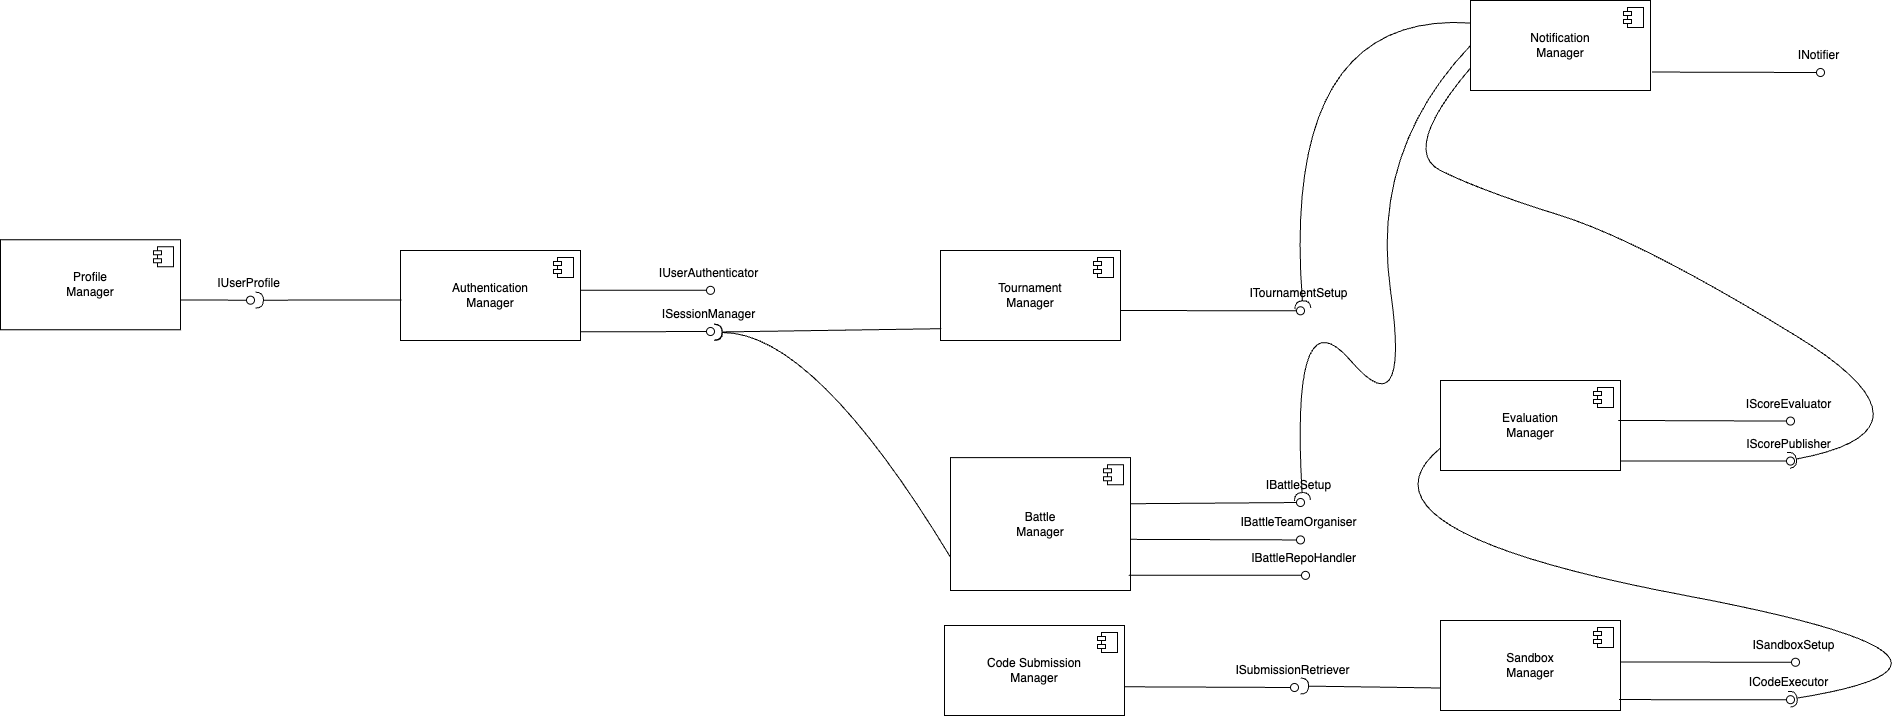

The diagram above was exported from draw.io. Its source (the exported page's mxGraphModel, read from the mxfile embedded in the PNG):
<mxGraphModel dx="2484" dy="2725" grid="1" gridSize="10" guides="1" tooltips="1" connect="1" arrows="1" fold="1" page="1" pageScale="1" pageWidth="827" pageHeight="1169" math="0" shadow="0">
  <root>
    <mxCell id="0" />
    <mxCell id="1" parent="0" />
    <mxCell id="kG2lmFaVaipbGWqRg21F-1" value="Authentication &lt;br&gt;Manager" style="html=1;dropTarget=0;whiteSpace=wrap;" vertex="1" parent="1">
      <mxGeometry x="1110" y="210" width="180" height="90" as="geometry" />
    </mxCell>
    <mxCell id="kG2lmFaVaipbGWqRg21F-2" value="" style="shape=module;jettyWidth=8;jettyHeight=4;" vertex="1" parent="kG2lmFaVaipbGWqRg21F-1">
      <mxGeometry x="1" width="20" height="20" relative="1" as="geometry">
        <mxPoint x="-27" y="7" as="offset" />
      </mxGeometry>
    </mxCell>
    <mxCell id="kG2lmFaVaipbGWqRg21F-5" value="Sandbox&lt;br&gt;Manager" style="html=1;dropTarget=0;whiteSpace=wrap;" vertex="1" parent="1">
      <mxGeometry x="2150" y="580" width="180" height="90" as="geometry" />
    </mxCell>
    <mxCell id="kG2lmFaVaipbGWqRg21F-6" value="" style="shape=module;jettyWidth=8;jettyHeight=4;" vertex="1" parent="kG2lmFaVaipbGWqRg21F-5">
      <mxGeometry x="1" width="20" height="20" relative="1" as="geometry">
        <mxPoint x="-27" y="7" as="offset" />
      </mxGeometry>
    </mxCell>
    <mxCell id="kG2lmFaVaipbGWqRg21F-7" value="Code Submission&lt;br&gt;Manager" style="html=1;dropTarget=0;whiteSpace=wrap;" vertex="1" parent="1">
      <mxGeometry x="1654" y="585" width="180" height="90" as="geometry" />
    </mxCell>
    <mxCell id="kG2lmFaVaipbGWqRg21F-8" value="" style="shape=module;jettyWidth=8;jettyHeight=4;" vertex="1" parent="kG2lmFaVaipbGWqRg21F-7">
      <mxGeometry x="1" width="20" height="20" relative="1" as="geometry">
        <mxPoint x="-27" y="7" as="offset" />
      </mxGeometry>
    </mxCell>
    <mxCell id="kG2lmFaVaipbGWqRg21F-9" value="Battle&lt;br&gt;Manager" style="html=1;dropTarget=0;whiteSpace=wrap;" vertex="1" parent="1">
      <mxGeometry x="1660" y="417.13" width="180" height="132.87" as="geometry" />
    </mxCell>
    <mxCell id="kG2lmFaVaipbGWqRg21F-10" value="" style="shape=module;jettyWidth=8;jettyHeight=4;" vertex="1" parent="kG2lmFaVaipbGWqRg21F-9">
      <mxGeometry x="1" width="20" height="20" relative="1" as="geometry">
        <mxPoint x="-27" y="7" as="offset" />
      </mxGeometry>
    </mxCell>
    <mxCell id="kG2lmFaVaipbGWqRg21F-11" value="Tournament&lt;br&gt;Manager" style="html=1;dropTarget=0;whiteSpace=wrap;" vertex="1" parent="1">
      <mxGeometry x="1650" y="210" width="180" height="90" as="geometry" />
    </mxCell>
    <mxCell id="kG2lmFaVaipbGWqRg21F-12" value="" style="shape=module;jettyWidth=8;jettyHeight=4;" vertex="1" parent="kG2lmFaVaipbGWqRg21F-11">
      <mxGeometry x="1" width="20" height="20" relative="1" as="geometry">
        <mxPoint x="-27" y="7" as="offset" />
      </mxGeometry>
    </mxCell>
    <mxCell id="kG2lmFaVaipbGWqRg21F-13" value="Profile&lt;br&gt;Manager" style="html=1;dropTarget=0;whiteSpace=wrap;" vertex="1" parent="1">
      <mxGeometry x="710" y="199.28" width="180" height="90" as="geometry" />
    </mxCell>
    <mxCell id="kG2lmFaVaipbGWqRg21F-14" value="" style="shape=module;jettyWidth=8;jettyHeight=4;" vertex="1" parent="kG2lmFaVaipbGWqRg21F-13">
      <mxGeometry x="1" width="20" height="20" relative="1" as="geometry">
        <mxPoint x="-27" y="7" as="offset" />
      </mxGeometry>
    </mxCell>
    <mxCell id="kG2lmFaVaipbGWqRg21F-15" value="Evaluation&lt;br&gt;Manager" style="html=1;dropTarget=0;whiteSpace=wrap;" vertex="1" parent="1">
      <mxGeometry x="2150" y="340" width="180" height="90" as="geometry" />
    </mxCell>
    <mxCell id="kG2lmFaVaipbGWqRg21F-16" value="" style="shape=module;jettyWidth=8;jettyHeight=4;" vertex="1" parent="kG2lmFaVaipbGWqRg21F-15">
      <mxGeometry x="1" width="20" height="20" relative="1" as="geometry">
        <mxPoint x="-27" y="7" as="offset" />
      </mxGeometry>
    </mxCell>
    <mxCell id="kG2lmFaVaipbGWqRg21F-17" value="Notification&lt;br&gt;Manager" style="html=1;dropTarget=0;whiteSpace=wrap;" vertex="1" parent="1">
      <mxGeometry x="2180" y="-40" width="180" height="90" as="geometry" />
    </mxCell>
    <mxCell id="kG2lmFaVaipbGWqRg21F-18" value="" style="shape=module;jettyWidth=8;jettyHeight=4;" vertex="1" parent="kG2lmFaVaipbGWqRg21F-17">
      <mxGeometry x="1" width="20" height="20" relative="1" as="geometry">
        <mxPoint x="-27" y="7" as="offset" />
      </mxGeometry>
    </mxCell>
    <mxCell id="kG2lmFaVaipbGWqRg21F-20" value="" style="html=1;verticalAlign=bottom;labelBackgroundColor=none;endArrow=oval;endFill=0;endSize=8;rounded=0;exitX=1.002;exitY=0.442;exitDx=0;exitDy=0;exitPerimeter=0;" edge="1" parent="1" source="kG2lmFaVaipbGWqRg21F-1">
      <mxGeometry width="160" relative="1" as="geometry">
        <mxPoint x="1260" y="249.85" as="sourcePoint" />
        <mxPoint x="1420" y="249.85" as="targetPoint" />
      </mxGeometry>
    </mxCell>
    <mxCell id="kG2lmFaVaipbGWqRg21F-21" value="IUserAuthenticator" style="text;html=1;align=center;verticalAlign=middle;resizable=0;points=[];autosize=1;strokeColor=none;fillColor=none;" vertex="1" parent="1">
      <mxGeometry x="1358" y="217.85" width="120" height="30" as="geometry" />
    </mxCell>
    <mxCell id="kG2lmFaVaipbGWqRg21F-38" value="" style="html=1;verticalAlign=bottom;labelBackgroundColor=none;endArrow=oval;endFill=0;endSize=8;rounded=0;exitX=1;exitY=0.347;exitDx=0;exitDy=0;exitPerimeter=0;" edge="1" parent="1" source="kG2lmFaVaipbGWqRg21F-9">
      <mxGeometry width="160" relative="1" as="geometry">
        <mxPoint x="1850" y="462" as="sourcePoint" />
        <mxPoint x="2010" y="462" as="targetPoint" />
      </mxGeometry>
    </mxCell>
    <mxCell id="kG2lmFaVaipbGWqRg21F-39" value="IBattleSetup" style="text;html=1;align=center;verticalAlign=middle;resizable=0;points=[];autosize=1;strokeColor=none;fillColor=none;" vertex="1" parent="1">
      <mxGeometry x="1963" y="430" width="90" height="30" as="geometry" />
    </mxCell>
    <mxCell id="kG2lmFaVaipbGWqRg21F-40" value="" style="html=1;verticalAlign=bottom;labelBackgroundColor=none;endArrow=oval;endFill=0;endSize=8;rounded=0;exitX=0.999;exitY=0.667;exitDx=0;exitDy=0;exitPerimeter=0;" edge="1" parent="1" source="kG2lmFaVaipbGWqRg21F-11">
      <mxGeometry width="160" relative="1" as="geometry">
        <mxPoint x="1850" y="270.29" as="sourcePoint" />
        <mxPoint x="2010" y="270.29" as="targetPoint" />
      </mxGeometry>
    </mxCell>
    <mxCell id="kG2lmFaVaipbGWqRg21F-41" value="ITournamentSetup" style="text;html=1;align=center;verticalAlign=middle;resizable=0;points=[];autosize=1;strokeColor=none;fillColor=none;" vertex="1" parent="1">
      <mxGeometry x="1948" y="238.29" width="120" height="30" as="geometry" />
    </mxCell>
    <mxCell id="kG2lmFaVaipbGWqRg21F-42" value="" style="html=1;verticalAlign=bottom;labelBackgroundColor=none;endArrow=oval;endFill=0;endSize=8;rounded=0;exitX=1.002;exitY=0.904;exitDx=0;exitDy=0;exitPerimeter=0;" edge="1" parent="1" source="kG2lmFaVaipbGWqRg21F-1">
      <mxGeometry width="160" relative="1" as="geometry">
        <mxPoint x="1260" y="291.28" as="sourcePoint" />
        <mxPoint x="1420" y="291" as="targetPoint" />
      </mxGeometry>
    </mxCell>
    <mxCell id="kG2lmFaVaipbGWqRg21F-43" value="ISessionManager" style="text;html=1;align=center;verticalAlign=middle;resizable=0;points=[];autosize=1;strokeColor=none;fillColor=none;" vertex="1" parent="1">
      <mxGeometry x="1358" y="259.28" width="120" height="30" as="geometry" />
    </mxCell>
    <mxCell id="kG2lmFaVaipbGWqRg21F-44" value="" style="html=1;verticalAlign=bottom;labelBackgroundColor=none;endArrow=oval;endFill=0;endSize=8;rounded=0;exitX=1.001;exitY=0.615;exitDx=0;exitDy=0;exitPerimeter=0;" edge="1" parent="1" source="kG2lmFaVaipbGWqRg21F-9">
      <mxGeometry width="160" relative="1" as="geometry">
        <mxPoint x="1850" y="499.43" as="sourcePoint" />
        <mxPoint x="2010" y="499.43" as="targetPoint" />
      </mxGeometry>
    </mxCell>
    <mxCell id="kG2lmFaVaipbGWqRg21F-45" value="IBattleTeamOrganiser" style="text;html=1;align=center;verticalAlign=middle;resizable=0;points=[];autosize=1;strokeColor=none;fillColor=none;" vertex="1" parent="1">
      <mxGeometry x="1938" y="467.43" width="140" height="30" as="geometry" />
    </mxCell>
    <mxCell id="kG2lmFaVaipbGWqRg21F-46" value="" style="html=1;verticalAlign=bottom;labelBackgroundColor=none;endArrow=oval;endFill=0;endSize=8;rounded=0;exitX=0.997;exitY=0.669;exitDx=0;exitDy=0;exitPerimeter=0;" edge="1" parent="1" source="kG2lmFaVaipbGWqRg21F-13">
      <mxGeometry width="160" relative="1" as="geometry">
        <mxPoint x="800" y="259.68999999999994" as="sourcePoint" />
        <mxPoint x="960" y="259.68999999999994" as="targetPoint" />
      </mxGeometry>
    </mxCell>
    <mxCell id="kG2lmFaVaipbGWqRg21F-47" value="IUserProfile" style="text;html=1;align=center;verticalAlign=middle;resizable=0;points=[];autosize=1;strokeColor=none;fillColor=none;" vertex="1" parent="1">
      <mxGeometry x="913" y="227.68999999999997" width="90" height="30" as="geometry" />
    </mxCell>
    <mxCell id="kG2lmFaVaipbGWqRg21F-48" value="" style="html=1;verticalAlign=bottom;labelBackgroundColor=none;endArrow=oval;endFill=0;endSize=8;rounded=0;exitX=0.99;exitY=0.885;exitDx=0;exitDy=0;exitPerimeter=0;" edge="1" parent="1" source="kG2lmFaVaipbGWqRg21F-9">
      <mxGeometry width="160" relative="1" as="geometry">
        <mxPoint x="1855" y="534.87" as="sourcePoint" />
        <mxPoint x="2015" y="534.87" as="targetPoint" />
      </mxGeometry>
    </mxCell>
    <mxCell id="kG2lmFaVaipbGWqRg21F-49" value="IBattleRepoHandler" style="text;html=1;align=center;verticalAlign=middle;resizable=0;points=[];autosize=1;strokeColor=none;fillColor=none;" vertex="1" parent="1">
      <mxGeometry x="1948" y="502.87" width="130" height="30" as="geometry" />
    </mxCell>
    <mxCell id="kG2lmFaVaipbGWqRg21F-50" value="" style="html=1;verticalAlign=bottom;labelBackgroundColor=none;endArrow=oval;endFill=0;endSize=8;rounded=0;exitX=1.002;exitY=0.461;exitDx=0;exitDy=0;exitPerimeter=0;" edge="1" parent="1" source="kG2lmFaVaipbGWqRg21F-5">
      <mxGeometry width="160" relative="1" as="geometry">
        <mxPoint x="2345" y="621.76" as="sourcePoint" />
        <mxPoint x="2505" y="621.76" as="targetPoint" />
      </mxGeometry>
    </mxCell>
    <mxCell id="kG2lmFaVaipbGWqRg21F-51" value="ISandboxSetup" style="text;html=1;align=center;verticalAlign=middle;resizable=0;points=[];autosize=1;strokeColor=none;fillColor=none;" vertex="1" parent="1">
      <mxGeometry x="2448" y="589.76" width="110" height="30" as="geometry" />
    </mxCell>
    <mxCell id="kG2lmFaVaipbGWqRg21F-52" value="" style="html=1;verticalAlign=bottom;labelBackgroundColor=none;endArrow=oval;endFill=0;endSize=8;rounded=0;exitX=0.991;exitY=0.879;exitDx=0;exitDy=0;exitPerimeter=0;" edge="1" parent="1" source="kG2lmFaVaipbGWqRg21F-5">
      <mxGeometry width="160" relative="1" as="geometry">
        <mxPoint x="2340" y="659.1899999999998" as="sourcePoint" />
        <mxPoint x="2500" y="659.1899999999998" as="targetPoint" />
      </mxGeometry>
    </mxCell>
    <mxCell id="kG2lmFaVaipbGWqRg21F-53" value="ICodeExecutor" style="text;html=1;align=center;verticalAlign=middle;resizable=0;points=[];autosize=1;strokeColor=none;fillColor=none;" vertex="1" parent="1">
      <mxGeometry x="2448" y="627.1899999999998" width="100" height="30" as="geometry" />
    </mxCell>
    <mxCell id="kG2lmFaVaipbGWqRg21F-54" value="" style="html=1;verticalAlign=bottom;labelBackgroundColor=none;endArrow=oval;endFill=0;endSize=8;rounded=0;exitX=0.988;exitY=0.444;exitDx=0;exitDy=0;exitPerimeter=0;" edge="1" parent="1" source="kG2lmFaVaipbGWqRg21F-15">
      <mxGeometry width="160" relative="1" as="geometry">
        <mxPoint x="2340" y="380.56999999999994" as="sourcePoint" />
        <mxPoint x="2500" y="380.56999999999994" as="targetPoint" />
      </mxGeometry>
    </mxCell>
    <mxCell id="kG2lmFaVaipbGWqRg21F-55" value="IScoreEvaluator" style="text;html=1;align=center;verticalAlign=middle;resizable=0;points=[];autosize=1;strokeColor=none;fillColor=none;" vertex="1" parent="1">
      <mxGeometry x="2443" y="348.56999999999994" width="110" height="30" as="geometry" />
    </mxCell>
    <mxCell id="kG2lmFaVaipbGWqRg21F-56" value="" style="html=1;verticalAlign=bottom;labelBackgroundColor=none;endArrow=oval;endFill=0;endSize=8;rounded=0;exitX=1;exitY=0.681;exitDx=0;exitDy=0;exitPerimeter=0;" edge="1" parent="1" source="kG2lmFaVaipbGWqRg21F-7">
      <mxGeometry width="160" relative="1" as="geometry">
        <mxPoint x="1844" y="647.0000000000002" as="sourcePoint" />
        <mxPoint x="2004" y="647.0000000000002" as="targetPoint" />
      </mxGeometry>
    </mxCell>
    <mxCell id="kG2lmFaVaipbGWqRg21F-57" value="ISubmissionRetriever" style="text;html=1;align=center;verticalAlign=middle;resizable=0;points=[];autosize=1;strokeColor=none;fillColor=none;" vertex="1" parent="1">
      <mxGeometry x="1932" y="615.0000000000002" width="140" height="30" as="geometry" />
    </mxCell>
    <mxCell id="kG2lmFaVaipbGWqRg21F-58" value="" style="html=1;verticalAlign=bottom;labelBackgroundColor=none;endArrow=oval;endFill=0;endSize=8;rounded=0;exitX=1.002;exitY=0.895;exitDx=0;exitDy=0;exitPerimeter=0;" edge="1" parent="1" source="kG2lmFaVaipbGWqRg21F-15">
      <mxGeometry width="160" relative="1" as="geometry">
        <mxPoint x="2340" y="420.56999999999994" as="sourcePoint" />
        <mxPoint x="2500" y="420.56999999999994" as="targetPoint" />
      </mxGeometry>
    </mxCell>
    <mxCell id="kG2lmFaVaipbGWqRg21F-59" value="IScorePublisher" style="text;html=1;align=center;verticalAlign=middle;resizable=0;points=[];autosize=1;strokeColor=none;fillColor=none;" vertex="1" parent="1">
      <mxGeometry x="2443" y="388.56999999999994" width="110" height="30" as="geometry" />
    </mxCell>
    <mxCell id="kG2lmFaVaipbGWqRg21F-60" value="" style="html=1;verticalAlign=bottom;labelBackgroundColor=none;endArrow=oval;endFill=0;endSize=8;rounded=0;exitX=1.008;exitY=0.795;exitDx=0;exitDy=0;exitPerimeter=0;" edge="1" parent="1" source="kG2lmFaVaipbGWqRg21F-17">
      <mxGeometry width="160" relative="1" as="geometry">
        <mxPoint x="2370" y="32" as="sourcePoint" />
        <mxPoint x="2530" y="32" as="targetPoint" />
      </mxGeometry>
    </mxCell>
    <mxCell id="kG2lmFaVaipbGWqRg21F-61" value="INotifier" style="text;html=1;align=center;verticalAlign=middle;resizable=0;points=[];autosize=1;strokeColor=none;fillColor=none;" vertex="1" parent="1">
      <mxGeometry x="2498" width="60" height="30" as="geometry" />
    </mxCell>
    <mxCell id="kG2lmFaVaipbGWqRg21F-62" value="" style="rounded=0;orthogonalLoop=1;jettySize=auto;html=1;endArrow=halfCircle;endFill=0;endSize=6;strokeWidth=1;sketch=0;fontSize=12;curved=1;exitX=0.006;exitY=0.549;exitDx=0;exitDy=0;exitPerimeter=0;" edge="1" target="kG2lmFaVaipbGWqRg21F-63" parent="1" source="kG2lmFaVaipbGWqRg21F-1">
      <mxGeometry relative="1" as="geometry">
        <mxPoint x="985" y="259.69" as="sourcePoint" />
      </mxGeometry>
    </mxCell>
    <mxCell id="kG2lmFaVaipbGWqRg21F-63" value="" style="ellipse;whiteSpace=wrap;html=1;align=center;aspect=fixed;fillColor=none;strokeColor=none;resizable=0;perimeter=centerPerimeter;rotatable=0;allowArrows=0;points=[];outlineConnect=1;" vertex="1" parent="1">
      <mxGeometry x="960" y="254.69" width="10" height="10" as="geometry" />
    </mxCell>
    <mxCell id="kG2lmFaVaipbGWqRg21F-64" value="" style="rounded=0;orthogonalLoop=1;jettySize=auto;html=1;endArrow=halfCircle;endFill=0;endSize=6;strokeWidth=1;sketch=0;fontSize=12;curved=1;exitX=0.004;exitY=0.869;exitDx=0;exitDy=0;exitPerimeter=0;entryX=0.546;entryY=1.076;entryDx=0;entryDy=0;entryPerimeter=0;" edge="1" parent="1" source="kG2lmFaVaipbGWqRg21F-11" target="kG2lmFaVaipbGWqRg21F-43">
      <mxGeometry relative="1" as="geometry">
        <mxPoint x="1574" y="289.28" as="sourcePoint" />
        <mxPoint x="1428" y="290.28" as="targetPoint" />
      </mxGeometry>
    </mxCell>
    <mxCell id="kG2lmFaVaipbGWqRg21F-65" value="" style="rounded=0;orthogonalLoop=1;jettySize=auto;html=1;endArrow=halfCircle;endFill=0;endSize=6;strokeWidth=1;sketch=0;fontSize=12;curved=1;exitX=0;exitY=0.75;exitDx=0;exitDy=0;" edge="1" parent="1" source="kG2lmFaVaipbGWqRg21F-9">
      <mxGeometry relative="1" as="geometry">
        <mxPoint x="1644" y="498.7825" as="sourcePoint" />
        <mxPoint x="1424" y="292" as="targetPoint" />
        <Array as="points">
          <mxPoint x="1524" y="292" />
        </Array>
      </mxGeometry>
    </mxCell>
    <mxCell id="kG2lmFaVaipbGWqRg21F-67" value="" style="ellipse;whiteSpace=wrap;html=1;align=center;aspect=fixed;fillColor=none;strokeColor=none;resizable=0;perimeter=centerPerimeter;rotatable=0;allowArrows=0;points=[];outlineConnect=1;" vertex="1" parent="1">
      <mxGeometry x="1730" y="587" width="10" height="10" as="geometry" />
    </mxCell>
    <mxCell id="kG2lmFaVaipbGWqRg21F-68" value="" style="rounded=0;orthogonalLoop=1;jettySize=auto;html=1;endArrow=halfCircle;endFill=0;endSize=6;strokeWidth=1;sketch=0;fontSize=12;curved=1;exitX=0;exitY=0.75;exitDx=0;exitDy=0;entryX=0.558;entryY=1.017;entryDx=0;entryDy=0;entryPerimeter=0;" edge="1" parent="1" source="kG2lmFaVaipbGWqRg21F-5" target="kG2lmFaVaipbGWqRg21F-57">
      <mxGeometry relative="1" as="geometry">
        <mxPoint x="2237" y="720" as="sourcePoint" />
        <mxPoint x="2010" y="724" as="targetPoint" />
      </mxGeometry>
    </mxCell>
    <mxCell id="kG2lmFaVaipbGWqRg21F-70" value="" style="rounded=0;orthogonalLoop=1;jettySize=auto;html=1;endArrow=halfCircle;endFill=0;endSize=6;strokeWidth=1;sketch=0;fontSize=12;curved=1;exitX=0;exitY=0.25;exitDx=0;exitDy=0;entryX=0.537;entryY=0.999;entryDx=0;entryDy=0;entryPerimeter=0;" edge="1" parent="1" source="kG2lmFaVaipbGWqRg21F-17" target="kG2lmFaVaipbGWqRg21F-41">
      <mxGeometry relative="1" as="geometry">
        <mxPoint x="2137" y="50" as="sourcePoint" />
        <mxPoint x="1910" y="54" as="targetPoint" />
        <Array as="points">
          <mxPoint x="1990" y="-30" />
        </Array>
      </mxGeometry>
    </mxCell>
    <mxCell id="kG2lmFaVaipbGWqRg21F-71" value="" style="rounded=0;orthogonalLoop=1;jettySize=auto;html=1;endArrow=halfCircle;endFill=0;endSize=6;strokeWidth=1;sketch=0;fontSize=12;curved=1;exitX=0;exitY=0.5;exitDx=0;exitDy=0;entryX=0.537;entryY=0.999;entryDx=0;entryDy=0;entryPerimeter=0;" edge="1" parent="1" source="kG2lmFaVaipbGWqRg21F-17">
      <mxGeometry relative="1" as="geometry">
        <mxPoint x="2180" y="175" as="sourcePoint" />
        <mxPoint x="2012" y="460" as="targetPoint" />
        <Array as="points">
          <mxPoint x="2080" y="110" />
          <mxPoint x="2120" y="390" />
          <mxPoint x="2000" y="250" />
        </Array>
      </mxGeometry>
    </mxCell>
    <mxCell id="kG2lmFaVaipbGWqRg21F-72" value="" style="rounded=0;orthogonalLoop=1;jettySize=auto;html=1;endArrow=halfCircle;endFill=0;endSize=6;strokeWidth=1;sketch=0;fontSize=12;curved=1;exitX=0;exitY=0.75;exitDx=0;exitDy=0;" edge="1" parent="1" source="kG2lmFaVaipbGWqRg21F-17">
      <mxGeometry relative="1" as="geometry">
        <mxPoint x="2320" y="77.87" as="sourcePoint" />
        <mxPoint x="2498" y="420" as="targetPoint" />
        <Array as="points">
          <mxPoint x="2110" y="110" />
          <mxPoint x="2190" y="150" />
          <mxPoint x="2350" y="200" />
          <mxPoint x="2660" y="390" />
        </Array>
      </mxGeometry>
    </mxCell>
    <mxCell id="kG2lmFaVaipbGWqRg21F-73" value="" style="rounded=0;orthogonalLoop=1;jettySize=auto;html=1;endArrow=halfCircle;endFill=0;endSize=6;strokeWidth=1;sketch=0;fontSize=12;curved=1;exitX=0;exitY=0.75;exitDx=0;exitDy=0;entryX=0.507;entryY=1.056;entryDx=0;entryDy=0;entryPerimeter=0;" edge="1" parent="1" source="kG2lmFaVaipbGWqRg21F-15" target="kG2lmFaVaipbGWqRg21F-53">
      <mxGeometry relative="1" as="geometry">
        <mxPoint x="2190" y="-7" as="sourcePoint" />
        <mxPoint x="2480" y="510" as="targetPoint" />
        <Array as="points">
          <mxPoint x="2050" y="490" />
          <mxPoint x="2740" y="620" />
        </Array>
      </mxGeometry>
    </mxCell>
  </root>
</mxGraphModel>